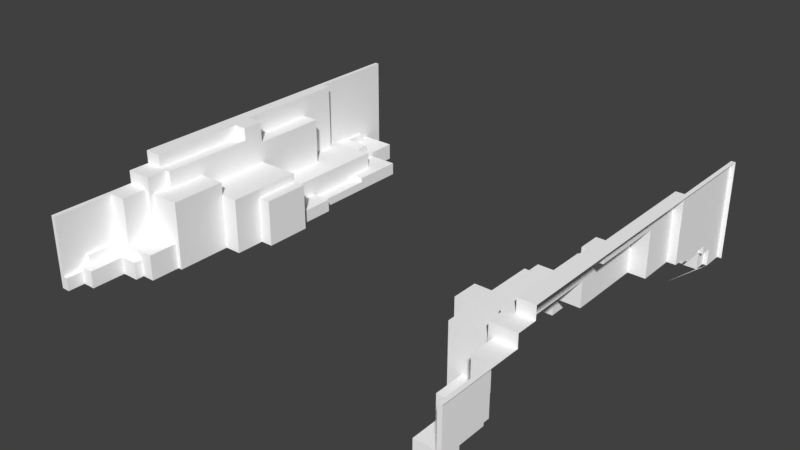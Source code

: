 # Source: Grass_Tile_River_Bank_RL_01.blend  (saved by Blender 2.79.0; exported with 4.5.12 LTS)
import bpy
from mathutils import Matrix  # noqa: F401  (used for matrix-valued properties, if any)

bpy.ops.wm.read_factory_settings(use_empty=True)
scene = bpy.context.scene
scene.name = 'Scene'

# ---- collections
col_collection_1 = bpy.data.collections.new('Collection 1'); scene.collection.children.link(col_collection_1)

# ---- materials (node trees are filled in below, after node groups)
mat_palette_013 = bpy.data.materials.new('palette.013')
mat_palette_013.alpha_threshold = 0.0
mat_palette_013.use_transparent_shadow = False
mat_palette_013.diffuse_color = (1.0, 1.0, 1.0, 1.0)
mat_palette_013.specular_color = (0.0, 0.0, 0.0)
mat_palette_013.roughness = 0.5
mat_palette_013.specular_intensity = 1.0

# ---- node groups
ng_auto_smooth = bpy.data.node_groups.new('Auto Smooth', 'GeometryNodeTree')
_s = ng_auto_smooth.interface.new_socket(name='Geometry', in_out='OUTPUT', socket_type='NodeSocketGeometry')
_s = ng_auto_smooth.interface.new_socket(name='Geometry', in_out='INPUT', socket_type='NodeSocketGeometry')
_s = ng_auto_smooth.interface.new_socket(name='Angle', in_out='INPUT', socket_type='NodeSocketFloat')
_s.subtype = 'ANGLE'
_s.min_value = 0.0
_s.max_value = 3.142
ng_auto_smooth.is_modifier = True
_N = ng_auto_smooth.nodes; _L = ng_auto_smooth.links
n0 = _N.new('NodeGroupOutput'); n0.name = 'Group Output'; n0.location = (480, -100)
n1 = _N.new('NodeGroupInput'); n1.name = 'Group Input'; n1.location = (-420, -300)
n2 = _N.new('NodeGroupInput'); n2.name = 'Group Input.001'; n2.location = (-60, -100)
n3 = _N.new('GeometryNodeSetShadeSmooth'); n3.name = 'Set Shade Smooth'; n3.location = (120, -100)
n3.domain = 'EDGE'
n4 = _N.new('GeometryNodeSetShadeSmooth'); n4.name = 'Set Shade Smooth.001'; n4.location = (300, -100)
n5 = _N.new('GeometryNodeInputMeshEdgeAngle'); n5.name = 'Edge Angle'; n5.location = (-420, -220)
n6 = _N.new('GeometryNodeInputEdgeSmooth'); n6.name = 'Is Edge Smooth'; n6.location = (-60, -160)
n7 = _N.new('GeometryNodeInputShadeSmooth'); n7.name = 'Is Face Smooth'; n7.location = (-240, -340)
n8 = _N.new('FunctionNodeBooleanMath'); n8.name = 'Boolean Math'; n8.location = (-60, -220)
n9 = _N.new('FunctionNodeCompare'); n9.name = 'Compare'; n9.location = (-240, -180)
n9.operation = 'LESS_EQUAL'
_L.new(n5.outputs[0], n9.inputs[0])
_L.new(n4.outputs[0], n0.inputs[0])
_L.new(n1.outputs[1], n9.inputs[1])
_L.new(n9.outputs[0], n8.inputs[0])
_L.new(n7.outputs[0], n8.inputs[1])
_L.new(n2.outputs[0], n3.inputs[0])
_L.new(n6.outputs[0], n3.inputs[1])
_L.new(n3.outputs[0], n4.inputs[0])
_L.new(n8.outputs[0], n3.inputs[2])
n0.is_active_output = True

# ---- material node trees

# ---- world
world_world = bpy.data.worlds.new('World'); scene.world = world_world
world_world.color = (0.05088, 0.05088, 0.05088)
world_world.use_sun_shadow = False
world_world.sun_shadow_jitter_overblur = 0.0
world_world.cycles.sampling_method = 'MANUAL'

# ---- meshes
me_grama_tile_borda_ed_001 = bpy.data.meshes.new('grama_tile_borda_ED.001')
me_grama_tile_borda_ed_001.from_pydata([(-50.0, -4.196e-05, -50.0), (-49.0, -4.196e-05, -50.0), (-50.0, 23.0, -50.0), (-49.0, -4.206e-05, -45.0), (-49.0, 23.0, -50.0), (-49.0, 4.0, -42.0), (-49.0, 6.0, -42.0), (-49.0, 4.0, -45.0), (-48.0, 4.0, -42.0), (-41.0, 4.0, -45.0), (-48.0, 6.0, -42.0), (-49.0, 6.0, -32.0), (-49.0, 7.0, -29.0), (-48.0, 4.0, -37.0), (-42.0, 4.0, -37.0), (-41.0, -4.277e-05, -38.0), (-42.0, 4.0, -32.0), (-48.0, 6.0, -37.0), (-42.0, 6.0, -37.0), (-42.0, 6.0, -32.0), (-37.0, 7.0, -32.0), (-47.0, 7.0, -29.0), (-41.0, -4.196e-05, -45.0), (-41.0, 3.0, -38.0), (-41.0, 4.0, -32.0), (-37.0, 3.0, -32.0), (-41.0, 3.0, -32.0), (-34.0, -4.196e-05, -38.0), (-34.0, 3.0, -38.0), (-34.0, 3.0, -26.0), (-47.0, 7.0, -20.0), (-37.0, 7.0, -2.0), (-50.0, -4.196e-05, 50.0), (-33.0, -4.2e-05, 9.0), (-43.0, 7.0, -20.0), (-43.0, 18.0, -20.0), (-33.0, 11.0, -2.0), (-43.0, 7.0, -2.0), (-37.0, 2.0, -26.0), (-37.0, 3.0, -26.0), (-34.0, 2.0, -26.0), (-37.0, 2.0, -12.0), (-37.0, 3.0, -12.0), (-34.0, 2.0, -12.0), (-32.0, 3.0, -12.0), (-37.0, 3.0, -2.0), (-34.0, -4.197e-05, -12.0), (-32.0, -4.196e-05, -12.0), (-32.0, 3.0, -2.0), (-32.0, -4.35e-05, -2.0), (-30.0, -4.207e-05, -2.0), (-30.0, 11.0, -2.0), (-37.0, -4.198e-05, 16.0), (-30.0, -4.196e-05, 9.0), (-30.0, 11.0, 9.0), (-33.0, 13.0, 16.0), (-33.0, 11.0, 9.0), (-37.0, 13.0, 16.0), (-33.0, -4.177e-05, 16.0), (-37.0, -4.204e-05, 29.0), (-37.0, 16.0, 29.0), (-49.0, 6.0, 36.0), (-49.0, 6.0, 44.0), (-45.0, -4.272e-05, 38.0), (-48.0, 4.0, 36.0), (-48.0, 4.0, 44.0), (-41.0, -4.23e-05, 36.0), (-41.0, 4.0, 38.0), (-45.0, -4.196e-05, 46.0), (-45.0, 4.0, 38.0), (-41.0, 4.0, 36.0), (-44.0, 6.0, 29.0), (-45.0, 6.0, 30.0), (-44.0, 6.0, 30.0), (-45.0, 17.0, 30.0), (-48.0, 6.0, 36.0), (-48.0, 6.0, 44.0), (-45.0, 6.0, 36.0), (-45.0, 17.0, 36.0), (-49.0, 4.0, 44.0), (-49.0, 3.0, 46.0), (-49.0, 4.0, 46.0), (-49.0, 3.0, 50.0), (-48.0, -4.222e-05, 46.0), (-48.0, -4.196e-05, 50.0), (-48.0, 3.0, 50.0), (-45.0, 4.0, 46.0), (-48.0, 3.0, 46.0), (-38.0, -4.337e-05, 29.0), (-38.0, -4.196e-05, 36.0), (-38.0, 6.0, 36.0), (-41.0, -4.066e-05, 38.0), (-38.0, 6.0, 29.0), (-49.0, 23.0, -29.0), (-49.0, 7.0, -32.0), (-50.0, 20.0, 25.0), (-50.0, 23.0, 25.0), (-47.0, 18.0, -20.0), (-47.0, 23.0, -29.0), (-47.0, 23.0, -2.0), (-47.0, 18.0, -2.0), (-43.0, 13.0, -2.0), (-43.0, 18.0, -2.0), (-33.0, 13.0, -2.0), (-46.0, 23.0, 3.0), (-43.0, 16.0, 16.0), (-43.0, 20.0, 3.0), (-43.0, 13.0, 16.0), (-46.0, 20.0, 3.0), (-43.0, 23.0, 3.0), (-43.0, 23.0, -2.0), (-46.0, 23.0, 25.0), (-50.0, 20.0, 30.0), (-43.0, 20.0, 25.0), (-43.0, 16.0, 25.0), (-44.0, 16.0, 25.0), (-46.0, 20.0, 25.0), (-44.0, 20.0, 25.0), (-37.0, 16.0, 16.0), (-50.0, 17.0, 30.0), (-50.0, 17.0, 50.0), (-49.0, 17.0, 36.0), (-44.0, 16.0, 29.0), (-44.0, 20.0, 30.0), (-49.0, 17.0, 50.0), (41.0, -4.196e-05, -42.0), (34.0, -4.183e-05, -31.0), (34.0, -4.199e-05, -12.0), (34.0, 3.0, -31.0), (34.0, 2.0, -26.0), (34.0, 3.0, -26.0), (36.0, -4.196e-05, -38.0), (36.0, 3.0, -31.0), (45.67, -4.196e-05, -33.08), (36.0, 3.0, -38.0), (37.0, 3.0, -32.0), (41.0, -4.29e-05, -38.0), (41.0, 3.0, -38.0), (36.0, -4.319e-05, -31.0), (41.0, 4.0, -32.0), (37.0, 7.0, -32.0), (41.0, 3.0, -32.0), (37.0, 3.0, -26.0), (41.0, 4.0, -42.0), (48.0, 4.0, -42.0), (48.0, -4.31e-05, -42.0), (48.0, -4.231e-05, -45.0), (48.0, 4.0, -45.0), (48.0, 6.0, -42.0), (49.0, -4.196e-05, -50.0), (49.0, -4.283e-05, -45.0), (49.0, 4.0, -42.0), (49.0, 4.0, -45.0), (49.0, 6.0, -42.0), (49.0, 6.0, -32.0), (42.0, 4.0, -37.0), (42.0, 4.0, -32.0), (42.0, 6.0, -37.0), (48.0, 6.0, -37.0), (48.0, 4.0, -37.0), (42.0, 6.0, -32.0), (49.0, 7.0, -29.0), (47.0, 7.0, -29.0), (50.0, -4.187e-05, -50.0), (49.0, 7.0, -32.0), (34.0, 2.0, -12.0), (37.0, 2.0, -26.0), (43.0, 7.0, -20.0), (37.0, 2.0, -12.0), (32.0, -4.189e-05, -12.0), (32.0, 3.0, -12.0), (32.0, 3.0, -2.0), (30.0, -4.189e-05, -2.0), (30.0, 11.0, -2.0), (32.0, -4.306e-05, -2.0), (33.0, 11.0, -2.0), (37.0, 7.0, -2.0), (37.0, 3.0, -12.0), (37.0, 3.0, -2.0), (33.0, 13.0, -2.0), (47.0, 18.0, -20.0), (43.0, 7.0, -2.0), (50.0, 23.0, -50.0), (50.0, 23.0, 25.0), (43.0, 13.0, -2.0), (50.0, -4.196e-05, 50.0), (30.0, -4.219e-05, 16.0), (30.0, 11.0, 16.0), (31.0, 11.0, 16.0), (31.0, -4.321e-05, 16.0), (31.0, -4.196e-05, 22.0), (35.0, -4.281e-05, 22.0), (35.0, -4.196e-05, 29.0), (35.0, 16.0, 22.0), (50.0, 20.0, 25.0), (50.0, 17.0, 30.0), (50.0, 17.0, 50.0), (38.0, -4.288e-05, 29.0), (38.0, -4.176e-05, 36.0), (41.0, -4.196e-05, 46.0), (41.0, 4.0, 46.0), (41.0, -4.267e-05, 36.0), (38.0, 6.0, 36.0), (41.0, 4.0, 36.0), (38.0, 6.0, 29.0), (44.0, 6.0, 29.0), (48.0, -4.205e-05, 46.0), (48.0, 4.0, 36.0), (44.0, 6.0, 30.0), (45.0, 6.0, 30.0), (45.0, 17.0, 30.0), (48.0, 6.0, 36.0), (48.0, 4.0, 44.0), (48.0, 6.0, 44.0), (49.0, 6.0, 36.0), (48.0, 3.0, 46.0), (48.0, -4.196e-05, 50.0), (49.0, 4.0, 46.0), (48.0, 3.0, 50.0), (49.0, 3.0, 46.0), (49.0, 4.0, 44.0), (49.0, 6.0, 44.0), (49.0, 3.0, 50.0), (49.0, 23.0, -50.0), (47.0, 23.0, -29.0), (49.0, 23.0, -29.0), (47.0, 7.0, -20.0), (43.0, 18.0, -20.0), (47.0, 23.0, -2.0), (43.0, 18.0, -2.0), (47.0, 18.0, -2.0), (43.0, 20.0, -2.0), (45.0, 23.0, -2.0), (45.0, 20.0, -2.0), (46.0, 23.0, 3.0), (33.0, 11.0, 16.0), (33.0, 13.0, 16.0), (31.0, 16.0, 22.0), (31.0, 16.0, 16.0), (43.0, 16.0, 25.0), (35.0, 16.0, 29.0), (43.0, 16.0, 16.0), (43.0, 13.0, 16.0), (43.0, 20.0, 25.0), (45.0, 23.0, 3.0), (45.0, 20.0, 3.0), (46.0, 20.0, 3.0), (46.0, 20.0, 25.0), (44.0, 16.0, 25.0), (44.0, 20.0, 25.0), (46.0, 23.0, 25.0), (50.0, 20.0, 30.0), (45.0, 6.0, 36.0), (44.0, 16.0, 29.0), (44.0, 20.0, 30.0), (45.0, 17.0, 36.0), (49.0, 17.0, 36.0), (49.0, 17.0, 50.0)], [(83, 63)], [(2, 1, 0), (6, 5, 4), (94, 6, 4), (7, 9, 22), (8, 7, 5), (11, 6, 94), (14, 8, 13), (17, 18, 13), (19, 14, 18), (19, 18, 11), (20, 19, 11), (13, 8, 10), (18, 14, 13), (23, 22, 9), (25, 23, 26), (24, 25, 26), (20, 24, 19), (9, 7, 8), (9, 8, 14), (24, 14, 16), (10, 6, 11), (20, 21, 30), (35, 34, 30), (31, 34, 37), (39, 25, 20), (29, 25, 39), (40, 38, 41), (42, 41, 38), (43, 46, 40), (29, 38, 40), (44, 42, 45), (31, 48, 45), (36, 31, 37), (48, 31, 36), (43, 47, 46), (48, 50, 49), (36, 51, 48), (43, 40, 41), (41, 44, 43), (45, 42, 31), (55, 58, 33), (54, 33, 53), (54, 53, 51), (54, 36, 56), (58, 57, 52), (55, 57, 58), (67, 69, 63), (74, 77, 72), (78, 75, 77), (75, 76, 64), (76, 61, 62), (81, 82, 80), (86, 83, 68), (86, 81, 87), (86, 87, 83), (86, 68, 63), (85, 84, 83), (86, 65, 81), (82, 87, 80), (81, 80, 87), (85, 83, 87), (90, 88, 92), (90, 66, 89), (90, 70, 66), (67, 66, 70), (92, 71, 73), (93, 94, 4), (93, 2, 96), (97, 35, 30), (35, 97, 100), (101, 34, 35), (101, 36, 37), (99, 110, 100), (110, 102, 100), (99, 100, 97), (105, 107, 101), (57, 101, 107), (109, 108, 106), (106, 108, 113), (109, 106, 110), (116, 95, 112), (113, 105, 106), (118, 105, 114), (116, 108, 111), (111, 95, 116), (117, 116, 123), (117, 108, 116), (113, 115, 114), (60, 52, 57), (60, 57, 118), (121, 119, 120), (123, 74, 73), (77, 74, 78), (112, 74, 123), (121, 61, 78), (82, 121, 124), (124, 120, 82), (114, 115, 122), (123, 116, 112), (123, 115, 117), (129, 130, 126), (132, 134, 131), (141, 143, 137), (141, 137, 135), (134, 136, 131), (135, 134, 132), (135, 132, 130), (139, 141, 135), (140, 139, 135), (140, 160, 139), (132, 128, 130), (146, 145, 147), (152, 223, 149), (153, 154, 223), (151, 147, 144), (147, 150, 146), (158, 159, 157), (154, 158, 160), (153, 148, 158), (157, 159, 155), (158, 157, 160), (156, 143, 139), (137, 143, 125), (168, 140, 142), (130, 129, 166), (170, 165, 169), (174, 171, 169), (172, 171, 174), (177, 140, 168), (178, 170, 171), (178, 176, 177), (176, 178, 175), (179, 181, 176), (175, 179, 176), (170, 168, 165), (175, 178, 171), (226, 140, 167), (167, 180, 226), (226, 162, 140), (187, 173, 172), (235, 175, 188), (188, 186, 189), (192, 193, 191), (193, 190, 191), (240, 193, 192), (202, 204, 198), (204, 192, 197), (208, 205, 202), (252, 210, 209), (210, 208, 209), (208, 253, 205), (211, 252, 207), (256, 252, 211), (212, 211, 207), (213, 211, 212), (214, 211, 213), (252, 203, 207), (200, 199, 215), (217, 212, 200), (222, 217, 219), (221, 256, 214), (196, 222, 185), (219, 217, 215), (222, 218, 185), (185, 218, 216), (218, 215, 216), (219, 215, 218), (202, 203, 252), (164, 223, 154), (223, 182, 149), (182, 223, 225), (225, 223, 164), (225, 161, 162), (180, 162, 226), (183, 225, 224), (180, 227, 229), (184, 229, 227), (230, 180, 229), (184, 227, 167), (230, 228, 180), (231, 233, 229), (183, 224, 228), (238, 236, 235), (237, 238, 188), (238, 242, 236), (239, 238, 193), (239, 193, 240), (193, 238, 237), (245, 231, 243), (234, 245, 246), (234, 232, 244), (247, 234, 246), (241, 238, 239), (249, 239, 248), (250, 234, 247), (249, 247, 246), (194, 247, 254), (239, 243, 241), (253, 240, 204), (255, 210, 252), (254, 210, 195), (256, 195, 210), (256, 210, 255), (196, 256, 257), (257, 256, 222), (222, 256, 217), (253, 254, 249), (253, 249, 248), (37, 34, 101), (227, 180, 167), (56, 36, 103), (221, 217, 256), (106, 101, 102), (244, 232, 233), (7, 3, 1), (8, 5, 6, 10), (2, 4, 1), (7, 22, 3), (4, 7, 1), (4, 5, 7), (64, 65, 86, 69), (17, 13, 10), (19, 16, 14), (11, 18, 17), (21, 20, 94), (12, 21, 94), (17, 10, 11), (94, 20, 11), (23, 15, 22), (9, 24, 23), (25, 28, 23), (23, 28, 15), (24, 26, 23), (15, 28, 27), (24, 20, 25), (29, 27, 28), (29, 40, 27), (29, 28, 25), (14, 24, 9), (16, 19, 24), (30, 34, 20), (29, 39, 38), (31, 38, 39), (31, 39, 20), (31, 42, 38), (40, 46, 27), (42, 44, 41), (44, 48, 47), (43, 44, 47), (48, 44, 45), (48, 49, 47), (48, 51, 50), (31, 20, 34), (51, 53, 50), (54, 51, 36), (56, 55, 33), (54, 56, 33), (60, 59, 52), (72, 77, 90, 73), (69, 70, 64), (69, 86, 63), (64, 70, 90, 77), (77, 75, 64), (78, 61, 75), (32, 84, 85, 82), (61, 76, 75), (76, 65, 64), (121, 82, 62), (82, 81, 62), (81, 79, 62), (82, 120, 32), (81, 65, 79), (79, 65, 76, 62), (85, 87, 82), (88, 59, 60, 92), (90, 89, 88), (71, 122, 123, 73), (66, 67, 91), (92, 122, 71), (91, 67, 63), (69, 67, 70), (90, 92, 73), (93, 4, 2), (98, 97, 21), (93, 98, 21), (97, 30, 21), (99, 97, 98), (99, 98, 93), (99, 93, 96), (35, 102, 101), (102, 35, 100), (104, 110, 99), (101, 103, 36), (104, 99, 96), (57, 55, 101), (106, 105, 101), (109, 104, 108), (104, 111, 108), (111, 104, 96), (111, 96, 95), (105, 118, 107), (113, 114, 105), (117, 113, 108), (113, 117, 115), (55, 103, 101), (55, 56, 103), (107, 118, 57), (60, 118, 114), (121, 74, 119), (124, 121, 120), (73, 74, 72), (122, 60, 114), (78, 74, 121), (151, 144, 148, 153), (74, 112, 119), (121, 62, 61), (123, 122, 115), (127, 129, 126), (126, 130, 128), (135, 137, 134), (136, 137, 125), (136, 134, 137), (138, 132, 131), (135, 142, 140), (141, 139, 143), (128, 132, 138), (128, 138, 126), (145, 144, 147), (125, 144, 145), (143, 144, 125), (149, 150, 152), (149, 182, 163), (151, 153, 152), (152, 153, 223), (151, 152, 147), (147, 152, 150), (154, 160, 140, 164), (159, 144, 155), (159, 158, 148), (157, 155, 156, 160), (162, 161, 140), (161, 164, 140), (161, 225, 164), (158, 154, 153), (144, 159, 148), (129, 165, 168, 166), (156, 155, 143), (139, 160, 156), (155, 144, 143), (150, 133, 145), (127, 165, 129), (142, 135, 130), (142, 130, 166), (166, 168, 142), (176, 167, 140), (169, 165, 127), (169, 171, 170), (172, 175, 171), (172, 173, 175), (177, 176, 140), (168, 170, 177), (178, 177, 170), (181, 167, 176), (181, 184, 167), (173, 187, 188, 175), (172, 186, 187), (208, 202, 252, 209), (189, 190, 188), (188, 187, 186), (190, 237, 188), (197, 198, 204), (201, 202, 198), (199, 200, 201), (201, 200, 203), (203, 202, 201), (204, 240, 192), (202, 205, 204), (212, 207, 203), (212, 220, 221, 213), (214, 256, 211), (216, 215, 206), (217, 200, 215), (215, 199, 206), (200, 212, 203), (220, 217, 221), (217, 220, 212), (222, 219, 218), (221, 214, 213), (162, 180, 224), (224, 225, 162), (183, 182, 225), (180, 228, 224), (179, 184, 181), (242, 184, 179), (233, 228, 230), (232, 228, 233), (234, 228, 232), (229, 233, 230), (235, 236, 179), (188, 238, 235), (193, 237, 190), (242, 179, 236), (229, 241, 231), (242, 241, 229), (233, 245, 244), (245, 233, 231), (246, 245, 243), (234, 244, 245), (183, 228, 234), (250, 183, 234), (241, 243, 231), (238, 241, 242), (249, 243, 239), (183, 250, 247), (254, 247, 249), (243, 249, 246), (194, 183, 247), (253, 239, 240), (251, 254, 195), (210, 254, 208), (208, 254, 253), (256, 255, 252), (251, 194, 254), (196, 195, 256), (253, 248, 239), (93, 12, 94), (93, 21, 12), (60, 122, 92), (253, 204, 205), (196, 257, 222), (110, 106, 102), (109, 110, 104), (242, 229, 184), (175, 235, 179)])
_uv = me_grama_tile_borda_ed_001.uv_layers.new(name='UVMap')
_uv.uv.foreach_set('vector', [0.7269, 0.9123, 0.7202, 0.7596, 0.7269, 0.7596, 0.08835, 0.7078, 0.08835, 0.6946, 0.1419, 0.8207, 0.02142, 0.7145, 0.08835, 0.7078, 0.1419, 0.8207, 0.7938, 0.988, 0.7938, 0.9349, 0.8206, 0.9349, 0.6841, 0.5817, 0.6774, 0.6016, 0.6774, 0.5817, 0.02142, 0.7078, 0.08835, 0.7078, 0.02142, 0.7145, 0.7242, 0.5485, 0.6841, 0.5817, 0.6841, 0.5485, 0.5167, 0.919, 0.5167, 0.8792, 0.5301, 0.919, 0.7135, 0.9509, 0.7269, 0.9841, 0.7135, 0.9841, 0.3307, 0.8924, 0.3307, 0.9256, 0.2838, 0.8924, 0.07764, 0.992, 0.07095, 0.9588, 0.07095, 0.9124, 0.2771, 0.9522, 0.2771, 0.9854, 0.2637, 0.9854, 0.5167, 0.8792, 0.5301, 0.8792, 0.5301, 0.919, 0.9625, 0.4701, 0.9424, 0.4236, 0.9692, 0.4236, 0.9197, 0.4701, 0.8929, 0.51, 0.8929, 0.4701, 0.05756, 0.9655, 0.05087, 0.992, 0.05087, 0.9655, 0.07764, 0.992, 0.05756, 0.9655, 0.07095, 0.9588, 0.7309, 0.6016, 0.6774, 0.6016, 0.6841, 0.5817, 0.7309, 0.6016, 0.6841, 0.5817, 0.7242, 0.5485, 0.7309, 0.5153, 0.7242, 0.5485, 0.7242, 0.5153, 0.2905, 0.9588, 0.2838, 0.9588, 0.2838, 0.8924, 0.747, 0.3851, 0.8139, 0.405, 0.8139, 0.4648, 0.1446, 0.9854, 0.1446, 0.9124, 0.1714, 0.9124, 0.747, 0.5843, 0.7871, 0.4648, 0.7871, 0.5843, 0.917, 0.7636, 0.917, 0.8035, 0.8902, 0.8035, 0.9398, 0.4303, 0.9197, 0.4701, 0.9197, 0.4303, 0.3534, 0.9854, 0.3333, 0.9854, 0.3333, 0.8924, 0.917, 0.6707, 0.9237, 0.6707, 0.9237, 0.7636, 0.8367, 0.1833, 0.8501, 0.1833, 0.8367, 0.2762, 0.8568, 0.9641, 0.8501, 0.9841, 0.8501, 0.9641, 0.8608, 0.9615, 0.8273, 0.9615, 0.8273, 0.8951, 0.8875, 0.5618, 0.8541, 0.5352, 0.8875, 0.5352, 0.8608, 0.5883, 0.8875, 0.5618, 0.9277, 0.5618, 0.8541, 0.5352, 0.8875, 0.5618, 0.8608, 0.5883, 0.008032, 0.9748, 0.02142, 0.9615, 0.02142, 0.9748, 0.8541, 0.5352, 0.8407, 0.5153, 0.8541, 0.5153, 0.8608, 0.5883, 0.8407, 0.5883, 0.8541, 0.5352, 0.3534, 0.8924, 0.3534, 0.9854, 0.3333, 0.8924, 0.008032, 0.9947, 0.001339, 0.9615, 0.008032, 0.9748, 0.917, 0.6042, 0.917, 0.6707, 0.8902, 0.6042, 0.2316, 0.7875, 0.1446, 0.7875, 0.1446, 0.741, 0.9732, 0.5153, 0.9933, 0.5883, 0.9732, 0.5883, 0.6613, 0.9283, 0.5877, 0.9283, 0.6613, 0.8552, 0.9759, 0.988, 0.996, 0.915, 0.996, 0.988, 0.6841, 0.9814, 0.7108, 0.8951, 0.7108, 0.9814, 0.6841, 0.8951, 0.7108, 0.8951, 0.6841, 0.9814, 0.5556, 0.9522, 0.5823, 0.9522, 0.5823, 0.9788, 0.9705, 0.5883, 0.9304, 0.5153, 0.9705, 0.5153, 0.3106, 0.8898, 0.2905, 0.8167, 0.3106, 0.8167, 0.5261, 0.8167, 0.5261, 0.7636, 0.5395, 0.8167, 0.7805, 0.9615, 0.7871, 0.9084, 0.7871, 0.9615, 0.5368, 0.6946, 0.5435, 0.668, 0.5435, 0.6946, 0.4163, 0.9543, 0.4364, 0.9808, 0.4163, 0.9808, 0.4163, 0.9543, 0.4431, 0.9543, 0.4364, 0.9609, 0.4163, 0.9543, 0.4364, 0.9609, 0.4364, 0.9808, 0.1178, 0.9854, 0.09103, 0.9854, 0.09103, 0.9323, 0.8474, 0.9907, 0.8273, 0.9907, 0.8273, 0.9641, 0.4363, 0.9483, 0.4578, 0.9376, 0.4628, 0.9516, 0.9946, 0.02789, 0.988, 0.001328, 0.9946, 0.001328, 0.4431, 0.9543, 0.4431, 0.9609, 0.4364, 0.9609, 0.8474, 0.9907, 0.8273, 0.9641, 0.8474, 0.9641, 0.8902, 0.915, 0.9304, 0.9615, 0.8902, 0.9615, 0.3574, 0.8167, 0.3373, 0.7769, 0.3574, 0.7769, 0.3574, 0.8167, 0.3373, 0.8035, 0.3373, 0.7769, 0.6774, 0.5073, 0.6908, 0.4807, 0.6908, 0.5073, 0.7309, 0.9548, 0.7309, 0.915, 0.7376, 0.915, 0.001339, 0.8207, 0.02142, 0.7145, 0.1419, 0.8207, 0.7376, 0.1408, 0.7443, 0.001328, 0.7443, 0.4993, 0.1714, 0.9854, 0.1446, 0.9854, 0.1714, 0.9124, 0.9558, 0.1208, 0.929, 0.1208, 0.929, 0.001328, 0.6546, 0.1806, 0.6948, 0.3001, 0.6212, 0.3001, 0.9277, 0.6016, 0.8608, 0.5883, 0.9277, 0.5618, 0.4899, 0.9482, 0.5167, 0.9482, 0.4899, 0.9814, 0.5167, 0.9482, 0.5167, 0.9814, 0.4899, 0.9814, 0.8541, 0.1806, 0.8206, 0.1806, 0.8206, 0.06109, 0.6345, 0.06109, 0.6546, 0.06109, 0.6546, 0.1806, 0.1847, 0.7902, 0.1446, 0.9097, 0.1446, 0.7902, 0.9598, 0.9708, 0.9398, 0.9907, 0.9398, 0.9708, 0.8407, 0.6042, 0.8608, 0.6042, 0.8407, 0.7503, 0.5877, 0.1474, 0.6078, 0.1474, 0.5877, 0.1806, 0.8608, 0.7503, 0.8876, 0.7503, 0.8876, 0.7835, 0.6078, 0.001328, 0.6345, 0.06109, 0.6078, 0.1474, 0.9398, 0.332, 0.8996, 0.332, 0.8996, 0.2722, 0.8005, 0.9323, 0.8005, 0.7862, 0.8206, 0.9323, 0.3266, 0.9615, 0.3066, 0.988, 0.3066, 0.9615, 0.8474, 0.7503, 0.8608, 0.7503, 0.8474, 0.7835, 0.8474, 0.7503, 0.8608, 0.6042, 0.8608, 0.7503, 0.83, 0.5631, 0.8367, 0.5896, 0.83, 0.5896, 0.2838, 0.7742, 0.3708, 0.668, 0.3708, 0.7543, 0.2838, 0.7742, 0.3708, 0.7543, 0.3708, 0.7742, 0.7108, 0.7995, 0.7175, 0.7596, 0.7175, 0.8924, 0.9665, 0.6972, 0.9598, 0.6773, 0.9665, 0.6042, 0.9304, 0.5153, 0.9705, 0.5883, 0.9304, 0.5883, 0.9264, 0.6972, 0.9598, 0.6773, 0.9665, 0.6972, 0.2838, 0.8898, 0.2838, 0.8167, 0.3106, 0.8898, 0.5435, 0.668, 0.4498, 0.761, 0.4498, 0.668, 0.2209, 0.7902, 0.2276, 0.7902, 0.2209, 0.8831, 0.8996, 0.2722, 0.8929, 0.2722, 0.8929, 0.2457, 0.8474, 0.7835, 0.8608, 0.7503, 0.8876, 0.7835, 0.9732, 0.8061, 0.9398, 0.8327, 0.9398, 0.8061, 0.9719, 0.1501, 0.9652, 0.1501, 0.9853, 0.1169, 0.3896, 0.9947, 0.3896, 0.9482, 0.4096, 0.9482, 0.9692, 0.7928, 0.9625, 0.7264, 0.9692, 0.753, 0.5797, 0.9097, 0.5797, 0.9495, 0.5529, 0.9097, 0.751, 0.9575, 0.7309, 0.9907, 0.7309, 0.9575, 0.5529, 0.9097, 0.5462, 0.9495, 0.5462, 0.9031, 0.5529, 0.9097, 0.5462, 0.9031, 0.5328, 0.8699, 0.9786, 0.4502, 0.9719, 0.4502, 0.9719, 0.4236, 0.9987, 0.4236, 0.9786, 0.4502, 0.9719, 0.4236, 0.9987, 0.4236, 0.992, 0.4568, 0.9786, 0.4502, 0.5462, 0.9031, 0.5328, 0.9031, 0.5328, 0.8699, 0.3039, 0.988, 0.2838, 0.988, 0.3039, 0.9615, 0.6212, 0.6308, 0.5877, 0.757, 0.5877, 0.6042, 0.6412, 0.6441, 0.7082, 0.6441, 0.5877, 0.757, 0.7965, 0.9084, 0.7898, 0.9283, 0.7898, 0.9084, 0.08032, 0.9416, 0.08702, 0.9681, 0.08032, 0.9681, 0.5261, 0.8194, 0.5395, 0.8194, 0.5261, 0.8592, 0.514, 0.8792, 0.5073, 0.9124, 0.4672, 0.8792, 0.514, 0.9456, 0.5073, 0.9456, 0.5073, 0.9124, 0.5261, 0.8592, 0.5395, 0.8194, 0.5395, 0.8592, 0.5073, 0.9124, 0.4672, 0.9124, 0.4672, 0.8792, 0.241, 0.8831, 0.2343, 0.9495, 0.2343, 0.8831, 0.9692, 0.753, 0.9625, 0.7264, 0.9893, 0.7264, 0.5797, 0.8008, 0.5462, 0.668, 0.573, 0.7078, 0.9946, 0.05046, 0.988, 0.05046, 0.988, 0.03054, 0.04418, 0.9615, 0.03748, 0.9748, 0.0241, 0.9615, 0.9987, 0.421, 0.9786, 0.421, 0.9987, 0.3546, 0.001339, 0.8234, 0.02142, 0.8367, 0.001339, 0.8367, 0.573, 0.8008, 0.5462, 0.668, 0.5797, 0.8008, 0.9732, 0.9017, 0.9398, 0.9681, 0.9398, 0.9017, 0.573, 0.8672, 0.5462, 0.8672, 0.573, 0.8008, 0.04819, 0.8699, 0.02142, 0.8699, 0.07497, 0.8433, 0.08835, 0.8433, 0.04819, 0.9097, 0.04819, 0.8699, 0.07497, 0.8433, 0.08835, 0.8433, 0.04819, 0.8699, 0.04418, 0.9615, 0.03748, 0.9947, 0.03748, 0.9748, 0.07497, 0.8433, 0.02142, 0.8699, 0.02142, 0.8367, 0.7604, 0.2629, 0.8273, 0.1833, 0.7871, 0.2629, 0.174, 0.9854, 0.2008, 0.9124, 0.2008, 0.9854, 0.7604, 0.2629, 0.7604, 0.2032, 0.8273, 0.1833, 0.3735, 0.7875, 0.3735, 0.668, 0.4471, 0.668, 0.9893, 0.6042, 0.9893, 0.7238, 0.9759, 0.6042, 0.7403, 0.5883, 0.7336, 0.5153, 0.7403, 0.5153, 0.8902, 0.9123, 0.9371, 0.8061, 0.9371, 0.9123, 0.9853, 0.1076, 0.9585, 0.001328, 0.9853, 0.001328, 0.8902, 0.8061, 0.9371, 0.8061, 0.8902, 0.9123, 0.6278, 0.9309, 0.6278, 0.9774, 0.5877, 0.9309, 0.8474, 0.826, 0.8273, 0.7862, 0.8474, 0.7862, 0.008032, 0.919, 0.008032, 0.9124, 0.04819, 0.9588, 0.9759, 0.3347, 0.9357, 0.4077, 0.9357, 0.3347, 0.8996, 0.4077, 0.8929, 0.3347, 0.8996, 0.3347, 0.9598, 0.6999, 0.9531, 0.7663, 0.9531, 0.6999, 0.5167, 0.8035, 0.4967, 0.8035, 0.5167, 0.7902, 0.5234, 0.8765, 0.4967, 0.8035, 0.5167, 0.8035, 0.6908, 0.4781, 0.6774, 0.425, 0.6908, 0.425, 0.6774, 0.4781, 0.6774, 0.425, 0.6908, 0.4781, 0.8367, 0.5604, 0.83, 0.5604, 0.83, 0.5073, 0.4967, 0.8035, 0.4699, 0.7902, 0.5167, 0.7902, 0.6305, 0.9309, 0.6573, 0.9309, 0.6372, 0.9774, 0.3601, 0.9456, 0.3668, 0.9323, 0.4137, 0.9456, 0.6814, 0.8526, 0.6747, 0.826, 0.6814, 0.826, 0.6613, 0.8127, 0.5877, 0.7596, 0.6613, 0.7596, 0.664, 0.8552, 0.6707, 0.9482, 0.664, 0.9681, 0.6372, 0.9841, 0.6305, 0.9841, 0.6372, 0.9774, 0.6707, 0.9482, 0.6774, 0.9482, 0.664, 0.9681, 0.664, 0.9681, 0.6774, 0.9482, 0.6774, 0.9681, 0.9331, 0.9641, 0.9331, 0.9907, 0.913, 0.9641, 0.5301, 0.9708, 0.5234, 0.9708, 0.5234, 0.9442, 0.4498, 0.8035, 0.4699, 0.7902, 0.4967, 0.8035, 0.7082, 0.6507, 0.5877, 0.757, 0.7082, 0.6441, 0.9946, 0.243, 0.988, 0.243, 0.9946, 0.09031, 0.8902, 0.4993, 0.8835, 0.4993, 0.8835, 0.3599, 0.7282, 0.757, 0.5877, 0.757, 0.7082, 0.6507, 0.9893, 0.8061, 0.9893, 0.9123, 0.9759, 0.9123, 0.7644, 0.664, 0.838, 0.6042, 0.838, 0.664, 0.8902, 0.001328, 0.8835, 0.3599, 0.8701, 0.3599, 0.9357, 0.1235, 0.9625, 0.1235, 0.9625, 0.243, 0.6278, 0.4821, 0.6613, 0.4821, 0.6613, 0.6016, 0.9357, 0.243, 0.9357, 0.1235, 0.9625, 0.243, 0.6278, 0.4821, 0.6613, 0.6016, 0.5877, 0.6016, 0.7644, 0.7835, 0.7309, 0.7835, 0.7644, 0.664, 0.2343, 0.9721, 0.2477, 0.9721, 0.2343, 0.9854, 0.8902, 0.001328, 0.8701, 0.3599, 0.8701, 0.1806, 0.9759, 0.2457, 0.9558, 0.259, 0.9424, 0.259, 0.9331, 0.243, 0.8929, 0.243, 0.8929, 0.2098, 0.9759, 0.2457, 0.9558, 0.3254, 0.9558, 0.259, 0.3869, 0.7968, 0.4471, 0.8765, 0.407, 0.8499, 0.3869, 0.7968, 0.407, 0.8499, 0.3601, 0.8499, 0.407, 0.8499, 0.4471, 0.8765, 0.407, 0.8765, 0.2477, 0.8473, 0.2343, 0.8805, 0.2343, 0.7012, 0.7805, 0.9641, 0.7871, 0.9841, 0.7805, 0.9841, 0.8635, 0.1474, 0.8568, 0.1806, 0.8568, 0.1474, 0.83, 0.3586, 0.8501, 0.5046, 0.83, 0.5046, 0.4471, 0.7968, 0.4471, 0.8765, 0.3869, 0.7968, 0.08032, 0.9124, 0.08702, 0.9389, 0.08032, 0.9389, 0.8501, 0.3586, 0.8501, 0.5046, 0.83, 0.3586, 0.241, 0.7012, 0.2544, 0.7012, 0.2544, 0.8473, 0.2811, 0.7012, 0.2544, 0.7012, 0.241, 0.668, 0.6479, 0.3028, 0.6747, 0.3028, 0.6479, 0.3625, 0.8876, 0.8924, 0.8273, 0.8924, 0.8474, 0.826, 0.9759, 0.4077, 0.9357, 0.4077, 0.9759, 0.3347, 0.8929, 0.4276, 0.8996, 0.4077, 0.9331, 0.4077, 0.9197, 0.09429, 0.9264, 0.1341, 0.8929, 0.1341, 0.9197, 0.09429, 0.8929, 0.1341, 0.8929, 0.09429, 0.9264, 0.001328, 0.9197, 0.09429, 0.9197, 0.001328, 0.5877, 0.8526, 0.5877, 0.7596, 0.6814, 0.8526, 0.6814, 0.8526, 0.5877, 0.7596, 0.6747, 0.826, 0.9531, 0.7663, 0.9598, 0.7928, 0.9264, 0.7928, 0.9531, 0.7663, 0.9264, 0.7928, 0.9264, 0.7663, 0.6948, 0.1806, 0.6948, 0.3001, 0.6546, 0.1806, 0.174, 0.9124, 0.2008, 0.9124, 0.174, 0.9854, 0.2182, 0.741, 0.2182, 0.668, 0.2316, 0.668, 0.6613, 0.8127, 0.6747, 0.826, 0.5877, 0.7596, 0.6078, 0.1474, 0.6546, 0.1806, 0.6212, 0.1806, 0.7738, 0.9575, 0.7738, 0.9907, 0.7537, 0.9907, 0.1084, 0.6946, 0.1084, 0.668, 0.1419, 0.668, 0.7724, 0.6003, 0.7657, 0.6003, 0.7657, 0.587, 0.7724, 0.587, 0.7269, 0.9123, 0.7202, 0.9123, 0.7202, 0.7596, 0.7938, 0.988, 0.8206, 0.9349, 0.8206, 0.988, 0.1419, 0.8207, 0.1084, 0.6946, 0.1419, 0.668, 0.1419, 0.8207, 0.08835, 0.6946, 0.1084, 0.6946, 0.4645, 0.8849, 0.4578, 0.9376, 0.4363, 0.9483, 0.4429, 0.8956, 0.2637, 0.9522, 0.2771, 0.9522, 0.2637, 0.9854, 0.7135, 0.9509, 0.7269, 0.9509, 0.7269, 0.9841, 0.2838, 0.8924, 0.3307, 0.9256, 0.2905, 0.9256, 0.8139, 0.405, 0.747, 0.3851, 0.8273, 0.3851, 0.8273, 0.405, 0.8139, 0.405, 0.8273, 0.3851, 0.2905, 0.9256, 0.2905, 0.9588, 0.2838, 0.8924, 0.07764, 0.9124, 0.07764, 0.992, 0.07095, 0.9124, 0.9625, 0.4701, 0.9424, 0.4701, 0.9424, 0.4236, 0.9692, 0.4236, 0.9692, 0.51, 0.9625, 0.4701, 0.9197, 0.4701, 0.9398, 0.51, 0.8929, 0.51, 0.4872, 0.9482, 0.4872, 0.9947, 0.4672, 0.9482, 0.9692, 0.51, 0.9625, 0.51, 0.9625, 0.4701, 0.4672, 0.9482, 0.4872, 0.9947, 0.4672, 0.9947, 0.05756, 0.9655, 0.07764, 0.992, 0.05087, 0.992, 0.83, 0.2762, 0.8501, 0.3559, 0.83, 0.3559, 0.83, 0.2762, 0.8367, 0.2762, 0.8501, 0.3559, 0.9398, 0.4303, 0.9398, 0.51, 0.9197, 0.4701, 0.7242, 0.5485, 0.7309, 0.5153, 0.7309, 0.6016, 0.05756, 0.9588, 0.07095, 0.9588, 0.05756, 0.9655, 0.8139, 0.4648, 0.7871, 0.4648, 0.747, 0.3851, 0.8568, 0.9641, 0.8568, 0.9841, 0.8501, 0.9841, 0.8902, 0.6042, 0.9237, 0.7636, 0.917, 0.7636, 0.8902, 0.6042, 0.917, 0.7636, 0.8902, 0.8035, 0.8902, 0.6042, 0.917, 0.6707, 0.9237, 0.7636, 0.8367, 0.2762, 0.8501, 0.1833, 0.8501, 0.3559, 0.001339, 0.9947, 0.001339, 0.9615, 0.008032, 0.9947, 0.1406, 0.9323, 0.1406, 0.9987, 0.1205, 0.9323, 0.008032, 0.9748, 0.001339, 0.9615, 0.02142, 0.9615, 0.8608, 0.8951, 0.8608, 0.9615, 0.8273, 0.8951, 0.1406, 0.9987, 0.1205, 0.9987, 0.1205, 0.9323, 0.8541, 0.5352, 0.8407, 0.5883, 0.8407, 0.5153, 0.747, 0.5843, 0.747, 0.3851, 0.7871, 0.4648, 0.6613, 0.8552, 0.5877, 0.9283, 0.5877, 0.8552, 0.9759, 0.988, 0.9759, 0.915, 0.996, 0.915, 0.2182, 0.741, 0.2316, 0.7875, 0.1446, 0.741, 0.9732, 0.5153, 0.9933, 0.5153, 0.9933, 0.5883, 0.2838, 0.7742, 0.2838, 0.668, 0.3708, 0.668, 0.7376, 0.9084, 0.7778, 0.9084, 0.7778, 0.9548, 0.7376, 0.915, 0.4429, 0.8956, 0.418, 0.8792, 0.4645, 0.8849, 0.1178, 0.9323, 0.1178, 0.9854, 0.09103, 0.9323, 0.2905, 0.8035, 0.3373, 0.8035, 0.3574, 0.8167, 0.3106, 0.8167, 0.3106, 0.8167, 0.2905, 0.8167, 0.2905, 0.8035, 0.3106, 0.8898, 0.2838, 0.8167, 0.2905, 0.8167, 0.2276, 0.9031, 0.2142, 0.9031, 0.2142, 0.8831, 0.2209, 0.8831, 0.7871, 0.9084, 0.7805, 0.9615, 0.7805, 0.9084, 0.5261, 0.7636, 0.5395, 0.7636, 0.5395, 0.8167, 0.4498, 0.761, 0.5435, 0.668, 0.5234, 0.7078, 0.5435, 0.668, 0.5368, 0.6946, 0.5234, 0.7078, 0.5368, 0.6946, 0.5368, 0.7078, 0.5234, 0.7078, 0.2209, 0.8831, 0.2276, 0.7902, 0.2276, 0.9031, 0.4628, 0.9516, 0.4578, 0.9376, 0.4645, 0.9385, 0.7818, 0.6003, 0.7751, 0.6003, 0.7751, 0.587, 0.7818, 0.587, 0.988, 0.02789, 0.988, 0.001328, 0.9946, 0.02789, 0.1312, 0.8234, 0.1379, 0.8234, 0.1379, 0.9296, 0.1312, 0.8632, 0.8902, 0.915, 0.9304, 0.915, 0.9304, 0.9615, 0.9665, 0.8991, 0.9665, 0.8327, 0.9732, 0.8061, 0.9732, 0.8991, 0.6908, 0.4807, 0.6774, 0.5073, 0.6774, 0.4807, 0.1312, 0.8632, 0.09103, 0.9296, 0.09103, 0.8632, 0.5556, 0.9788, 0.5556, 0.9522, 0.5823, 0.9788, 0.4429, 0.8956, 0.4163, 0.8923, 0.418, 0.8792, 0.7778, 0.9548, 0.7309, 0.9548, 0.7376, 0.915, 0.7376, 0.1408, 0.7376, 0.001328, 0.7443, 0.001328, 0.8541, 0.001328, 0.8206, 0.06109, 0.747, 0.001328, 0.992, 0.3519, 0.9786, 0.3519, 0.9786, 0.2457, 0.8206, 0.06109, 0.747, 0.06109, 0.747, 0.001328, 0.8541, 0.1806, 0.8206, 0.06109, 0.8541, 0.001328, 0.7242, 0.3201, 0.7242, 0.1408, 0.7376, 0.1408, 0.7242, 0.3201, 0.7376, 0.1408, 0.7443, 0.4993, 0.6212, 0.3001, 0.6212, 0.1806, 0.6546, 0.1806, 0.9558, 0.001328, 0.9558, 0.1208, 0.929, 0.001328, 0.7175, 0.3533, 0.6975, 0.3201, 0.7242, 0.3201, 0.9277, 0.6016, 0.8608, 0.6016, 0.8608, 0.5883, 0.7175, 0.3533, 0.7242, 0.3201, 0.7443, 0.4993, 0.1847, 0.7902, 0.2115, 0.7902, 0.1446, 0.9097, 0.6078, 0.1474, 0.6345, 0.06109, 0.6546, 0.1806, 0.9598, 0.9708, 0.9598, 0.9907, 0.9398, 0.9907, 0.8206, 0.7862, 0.8206, 0.9323, 0.8005, 0.7862, 0.7175, 0.4993, 0.7175, 0.3533, 0.7443, 0.4993, 0.3266, 0.9615, 0.3266, 0.988, 0.3066, 0.988, 0.5529, 0.9522, 0.5529, 0.992, 0.5328, 0.9522, 0.6078, 0.001328, 0.6345, 0.001328, 0.6345, 0.06109, 0.8474, 0.7503, 0.8407, 0.7503, 0.8608, 0.6042, 0.83, 0.5631, 0.8367, 0.5631, 0.8367, 0.5896, 0.2115, 0.7902, 0.2115, 0.9097, 0.1446, 0.9097, 0.2316, 0.7875, 0.2182, 0.741, 0.2316, 0.668, 0.5328, 0.9522, 0.5529, 0.992, 0.5328, 0.992, 0.9398, 0.2457, 0.9398, 0.332, 0.8996, 0.2722, 0.7108, 0.7995, 0.6841, 0.7596, 0.7175, 0.7596, 0.7108, 0.8924, 0.7108, 0.7995, 0.7175, 0.8924, 0.9665, 0.6042, 0.9598, 0.6773, 0.9598, 0.6042, 0.8929, 0.2457, 0.9398, 0.2457, 0.8996, 0.2722, 0.6841, 0.7995, 0.6841, 0.7596, 0.7108, 0.7995, 0.7631, 0.6003, 0.7564, 0.6003, 0.7564, 0.587, 0.7631, 0.587, 0.9598, 0.6773, 0.9264, 0.6972, 0.9264, 0.6773, 0.4498, 0.761, 0.5234, 0.7078, 0.5234, 0.761, 0.9732, 0.8061, 0.9665, 0.8327, 0.9398, 0.8327, 0.9853, 0.243, 0.9719, 0.1501, 0.9853, 0.1169, 0.9853, 0.1169, 0.9652, 0.1501, 0.9652, 0.1169, 0.5529, 0.9097, 0.5797, 0.9495, 0.5462, 0.9495, 0.9893, 0.753, 0.9692, 0.753, 0.9893, 0.7264, 0.7309, 0.9907, 0.751, 0.9575, 0.751, 0.9907, 0.4096, 0.9947, 0.3896, 0.9947, 0.4096, 0.9482, 0.573, 0.668, 0.573, 0.7078, 0.5462, 0.668, 0.9692, 0.7928, 0.9625, 0.7928, 0.9625, 0.7264, 0.5167, 0.9216, 0.5301, 0.9216, 0.5301, 0.9416, 0.5167, 0.9216, 0.5301, 0.9416, 0.5167, 0.9416, 0.2838, 0.988, 0.2838, 0.9615, 0.3039, 0.9615, 0.3601, 0.9482, 0.3869, 0.9947, 0.3601, 0.9947, 0.3869, 0.9482, 0.3869, 0.9947, 0.3601, 0.9482, 0.5877, 0.6042, 0.6212, 0.6042, 0.6212, 0.6308, 0.9946, 0.09031, 0.988, 0.243, 0.988, 0.09031, 0.6412, 0.6308, 0.6412, 0.6441, 0.6212, 0.6308, 0.6212, 0.6308, 0.6412, 0.6441, 0.5877, 0.757, 0.7965, 0.9084, 0.7965, 0.9283, 0.7898, 0.9283, 0.08032, 0.9416, 0.08702, 0.9416, 0.08702, 0.9681, 0.992, 0.5033, 0.992, 0.4568, 0.9987, 0.4236, 0.9987, 0.5033, 0.2811, 0.9163, 0.2811, 0.9495, 0.241, 0.9163, 0.4458, 0.9543, 0.4592, 0.9543, 0.4592, 0.9875, 0.7269, 0.9482, 0.7135, 0.9482, 0.7135, 0.915, 0.7269, 0.915, 0.7604, 0.2032, 0.747, 0.2032, 0.8273, 0.1833, 0.747, 0.2032, 0.747, 0.1833, 0.8273, 0.1833, 0.7282, 0.6507, 0.7282, 0.757, 0.7082, 0.6507, 0.5073, 0.9124, 0.514, 0.8792, 0.514, 0.9456, 0.4458, 0.9875, 0.4458, 0.9543, 0.4592, 0.9875, 0.8635, 0.988, 0.8635, 0.8951, 0.8835, 0.8951, 0.8835, 0.988, 0.241, 0.8831, 0.241, 0.9163, 0.2343, 0.9495, 0.9786, 0.4502, 0.992, 0.4568, 0.9786, 0.4568, 0.241, 0.9163, 0.2811, 0.9495, 0.2343, 0.9495, 0.4578, 0.6321, 0.4802, 0.553, 0.4645, 0.6122, 0.9853, 0.243, 0.9719, 0.243, 0.9719, 0.1501, 0.5529, 0.8699, 0.5529, 0.9097, 0.5328, 0.8699, 0.9946, 0.03054, 0.9946, 0.05046, 0.988, 0.03054, 0.5797, 0.7078, 0.5797, 0.8008, 0.573, 0.7078, 0.8273, 0.3825, 0.7871, 0.2629, 0.8273, 0.1833, 0.0241, 0.9615, 0.03748, 0.9748, 0.0241, 0.9748, 0.9987, 0.3546, 0.9786, 0.421, 0.9786, 0.3546, 0.001339, 0.8234, 0.07497, 0.8433, 0.02142, 0.8367, 0.001339, 0.8234, 0.07497, 0.8234, 0.07497, 0.8433, 0.573, 0.8008, 0.5462, 0.8672, 0.5462, 0.668, 0.03748, 0.9947, 0.04418, 0.9615, 0.04418, 0.9947, 0.9732, 0.9017, 0.9732, 0.9681, 0.9398, 0.9681, 0.7871, 0.3825, 0.7871, 0.2629, 0.8273, 0.3825, 0.5877, 0.4821, 0.6278, 0.4821, 0.5877, 0.6016, 0.9692, 0.7238, 0.9692, 0.6042, 0.9759, 0.6042, 0.9893, 0.7238, 0.4471, 0.668, 0.4471, 0.7875, 0.3735, 0.7875, 0.008032, 0.919, 0.04819, 0.9588, 0.001339, 0.9588, 0.001339, 0.919, 0.8929, 0.1368, 0.9331, 0.1368, 0.8929, 0.2098, 0.7403, 0.5883, 0.7336, 0.5883, 0.7336, 0.5153, 0.9331, 0.1368, 0.9331, 0.243, 0.8929, 0.2098, 0.5877, 0.9774, 0.5877, 0.9309, 0.6278, 0.9774, 0.4699, 0.7636, 0.4498, 0.8035, 0.4498, 0.7636, 0.2303, 0.9788, 0.2035, 0.9788, 0.2303, 0.9124, 0.2303, 0.9124, 0.2035, 0.9788, 0.2035, 0.9124, 0.4699, 0.7902, 0.4498, 0.8035, 0.4699, 0.7636, 0.8474, 0.826, 0.8273, 0.8924, 0.8273, 0.7862, 0.04819, 0.9588, 0.008032, 0.9124, 0.04819, 0.9124, 0.3668, 0.9323, 0.3668, 0.8792, 0.4137, 0.8792, 0.7537, 0.6003, 0.747, 0.6003, 0.747, 0.587, 0.7537, 0.587, 0.5234, 0.8035, 0.5234, 0.8765, 0.5167, 0.8035, 0.913, 0.9641, 0.9331, 0.9907, 0.913, 0.9907, 0.6305, 0.9841, 0.6305, 0.9309, 0.6372, 0.9774, 0.6372, 0.9774, 0.6573, 0.9309, 0.6573, 0.9774, 0.4137, 0.9456, 0.3668, 0.9323, 0.4137, 0.8792, 0.6747, 0.8127, 0.6747, 0.826, 0.6613, 0.8127, 0.3601, 0.9456, 0.3601, 0.9323, 0.3668, 0.9323, 0.5301, 0.9442, 0.5301, 0.9708, 0.5234, 0.9442, 0.8367, 0.5073, 0.8367, 0.5604, 0.83, 0.5073, 0.838, 0.6042, 0.7644, 0.664, 0.7309, 0.6042, 0.9759, 0.8061, 0.9893, 0.8061, 0.9759, 0.9123, 0.8902, 0.001328, 0.8902, 0.4993, 0.8835, 0.3599, 0.7644, 0.664, 0.7309, 0.7835, 0.7309, 0.6042, 0.08835, 0.8433, 0.08835, 0.9097, 0.04819, 0.9097, 0.7309, 0.9057, 0.7309, 0.7862, 0.7979, 0.7862, 0.2477, 0.9721, 0.261, 0.9522, 0.261, 0.9854, 0.2477, 0.9522, 0.261, 0.9522, 0.2477, 0.9721, 0.8635, 0.1474, 0.8701, 0.1806, 0.8568, 0.1806, 0.2343, 0.9854, 0.2477, 0.9721, 0.261, 0.9854, 0.6774, 0.3028, 0.6908, 0.3028, 0.6908, 0.4223, 0.9424, 0.2457, 0.9759, 0.2457, 0.9424, 0.259, 0.9853, 0.1076, 0.9585, 0.1076, 0.9585, 0.001328, 0.7309, 0.9057, 0.7979, 0.7862, 0.7979, 0.9057, 0.6613, 0.4821, 0.6479, 0.3625, 0.6747, 0.4821, 0.6278, 0.3625, 0.6479, 0.3625, 0.6613, 0.4821, 0.7537, 0.9907, 0.7537, 0.9575, 0.7738, 0.9575, 0.2477, 0.8473, 0.2477, 0.8805, 0.2343, 0.8805, 0.2544, 0.8473, 0.2477, 0.8473, 0.2343, 0.7012, 0.7805, 0.9641, 0.7871, 0.9641, 0.7871, 0.9841, 0.8902, 0.001328, 0.8701, 0.1806, 0.8635, 0.1474, 0.8635, 0.001328, 0.8902, 0.001328, 0.8635, 0.1474, 0.6479, 0.3625, 0.6747, 0.3028, 0.6747, 0.4821, 0.9759, 0.2457, 0.9759, 0.3254, 0.9558, 0.3254, 0.08032, 0.9124, 0.08702, 0.9124, 0.08702, 0.9389, 0.9103, 0.9641, 0.9103, 0.9907, 0.8902, 0.9907, 0.241, 0.668, 0.2544, 0.7012, 0.241, 0.7012, 0.2343, 0.7012, 0.241, 0.7012, 0.2544, 0.8473, 0.8902, 0.9641, 0.9103, 0.9641, 0.8902, 0.9907, 0.3601, 0.7902, 0.3869, 0.7968, 0.3601, 0.8499, 0.9331, 0.4276, 0.8929, 0.4276, 0.9331, 0.4077, 0.8996, 0.4077, 0.8929, 0.4276, 0.8929, 0.3347, 0.9598, 0.6999, 0.9598, 0.7928, 0.9531, 0.7663, 0.5234, 0.8765, 0.4967, 0.8765, 0.4967, 0.8035, 0.2811, 0.668, 0.2811, 0.7012, 0.241, 0.668, 0.9264, 0.001328, 0.9264, 0.1341, 0.9197, 0.09429, 0.3601, 0.7902, 0.3869, 0.7902, 0.3869, 0.7968, 0.001339, 0.8207, 0.001339, 0.7145, 0.02142, 0.7145, 0.992, 0.3519, 0.9786, 0.2457, 0.992, 0.2457, 0.1379, 0.9296, 0.09103, 0.9296, 0.1312, 0.8632, 0.8876, 0.8924, 0.8474, 0.826, 0.8876, 0.826, 0.664, 0.8552, 0.6707, 0.8552, 0.6707, 0.9482, 0.5877, 0.1806, 0.6078, 0.1474, 0.6212, 0.1806, 0.6975, 0.3533, 0.6975, 0.3201, 0.7175, 0.3533, 0.6278, 0.3625, 0.6613, 0.4821, 0.6278, 0.4821, 0.6774, 0.4223, 0.6774, 0.3028, 0.6908, 0.4223])
me_grama_tile_borda_ed_001.materials.append(mat_palette_013)
me_grama_tile_borda_ed_001.use_remesh_preserve_volume = False
me_grama_tile_borda_ed_001.use_remesh_preserve_attributes = False
me_grama_tile_borda_ed_001.use_mirror_vertex_groups = False
me_grama_tile_borda_ed_001.update()

# ---- objects
ob_grama_tile_borda_ed = bpy.data.objects.new('grama_tile_borda_ED', me_grama_tile_borda_ed_001)

# ---- transforms, parenting, visibility, modifiers, constraints
ob_grama_tile_borda_ed.location = (0.0, 0.0, 0.0)
ob_grama_tile_borda_ed.rotation_euler = (1.571, -0.0, 0.0)
ob_grama_tile_borda_ed.lineart.crease_threshold = 0.0
_m = ob_grama_tile_borda_ed.modifiers.new('Auto Smooth', 'NODES')
_m.node_group = ng_auto_smooth
_gi = [s.identifier for s in ng_auto_smooth.interface.items_tree if s.item_type == 'SOCKET' and s.in_out == 'INPUT']
_m[_gi[1]] = 0.5236  # Angle

# ---- collection membership
col_collection_1.objects.link(ob_grama_tile_borda_ed)

# ---- scene / render settings (as saved in the file)
scene.frame_start = 1; scene.frame_end = 250; scene.frame_set(1)
scene.render.engine = 'BLENDER_EEVEE_NEXT'
scene.render.resolution_percentage = 50
scene.render.dither_intensity = 0.0
scene.render.use_bake_selected_to_active = True
scene.cycles.use_denoising = False
scene.cycles.samples = 128
scene.cycles.sampling_pattern = 'TABULATED_SOBOL'
scene.cycles.use_adaptive_sampling = False
scene.cycles.use_light_tree = False
scene.cycles.blur_glossy = 0.0
scene.cycles.sample_clamp_indirect = 0.0
scene.view_settings.view_transform = 'Standard'
bpy.context.view_layer.update()

# ---- added for rendering (the .blend has no active camera and no usable light): camera, sun
cam_auto = bpy.data.cameras.new('AutoCamera')
cam_auto.lens = 50.0
cam_auto.sensor_width = 36.0
cam_auto.clip_end = 2326.52
ob_auto_camera = bpy.data.objects.new('AutoCamera', cam_auto)
scene.collection.objects.link(ob_auto_camera)
ob_auto_camera.location = (132.566, -159.079, 117.553)
ob_auto_camera.rotation_euler = (1.09748, -7.21219e-08, 0.694738)
scene.camera = ob_auto_camera
light_auto_sun = bpy.data.lights.new('AutoSun', 'SUN')
light_auto_sun.energy = 3.0
light_auto_sun.angle = 0.0523599
ob_auto_sun = bpy.data.objects.new('AutoSun', light_auto_sun)
scene.collection.objects.link(ob_auto_sun)
ob_auto_sun.rotation_euler = (0.872665, 0.174533, 0.523599)
bpy.context.view_layer.update()
